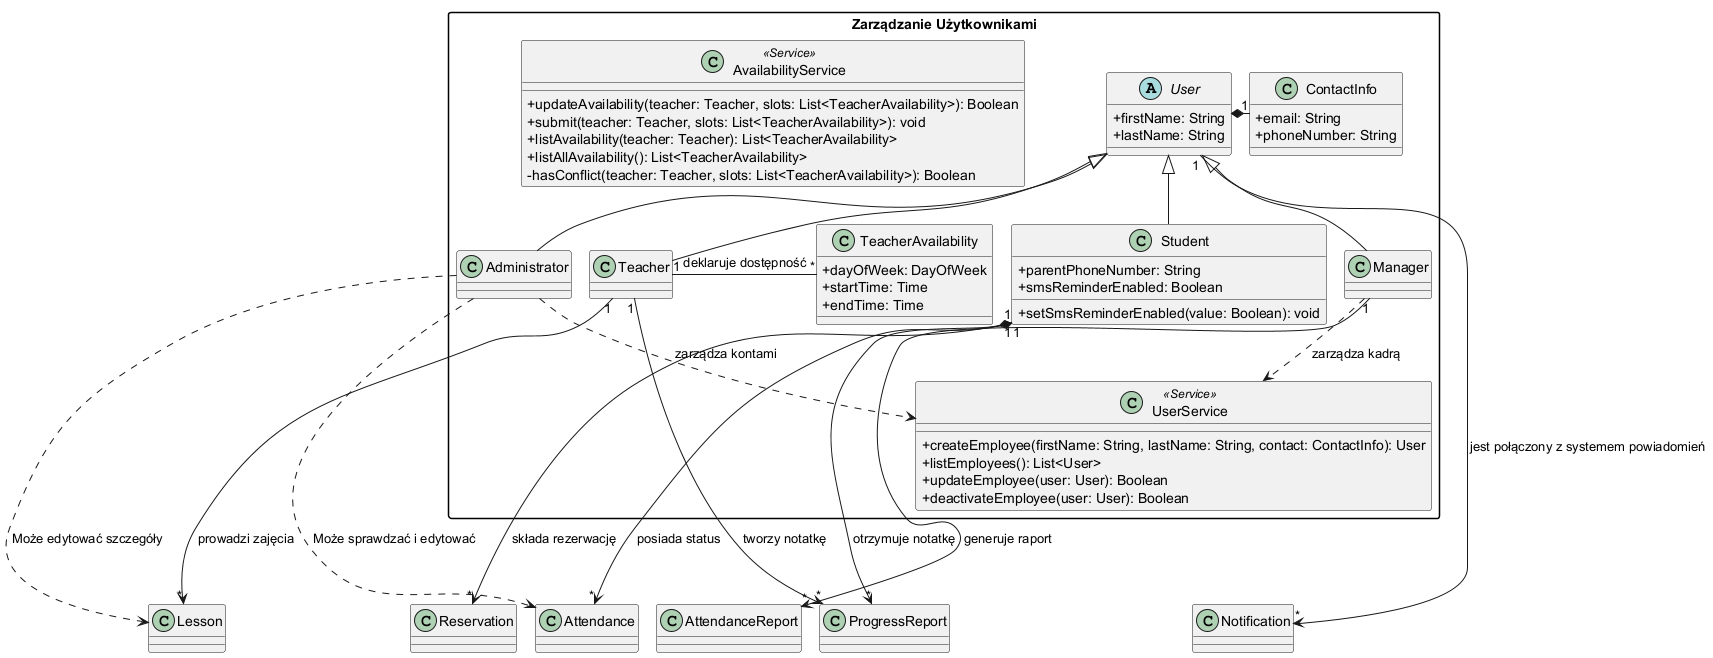

The diagram above was rendered by PlantUML. Its source (embedded in the PNG):
@startuml
!pragma layout smetana
skinparam packageStyle rectangle
skinparam shadowing false
skinparam classAttributeIconSize 0

' Twarde ustawienia czytelności
skinparam linetype ortho
skinparam nodesep 60
skinparam ranksep 80

' --- PAKIET: UŻYTKOWNICY ---
package "Zarządzanie Użytkownikami" {

  abstract class User {
    + firstName: String
    + lastName: String
  }
  
  class ContactInfo{
    + email: String
    + phoneNumber: String
  }

  class Student {
    + parentPhoneNumber: String
    + smsReminderEnabled: Boolean
    + setSmsReminderEnabled(value: Boolean): void
  }

  class Teacher
  class Administrator
  class Manager

  class TeacherAvailability {
    + dayOfWeek: DayOfWeek
    + startTime: Time
    + endTime: Time
  }

  class AvailabilityService <<Service>> {
    + updateAvailability(teacher: Teacher, slots: List<TeacherAvailability>): Boolean
    + submit(teacher: Teacher, slots: List<TeacherAvailability>): void
    + listAvailability(teacher: Teacher): List<TeacherAvailability>
    + listAllAvailability(): List<TeacherAvailability>
    - hasConflict(teacher: Teacher, slots: List<TeacherAvailability>): Boolean
  }

  class UserService <<Service>> {
    + createEmployee(firstName: String, lastName: String, contact: ContactInfo): User
    + listEmployees(): List<User>
    + updateEmployee(user: User): Boolean
    + deactivateEmployee(user: User): Boolean
  }

  User *-right- "1" ContactInfo
  
  User <|-- Student
  User <|-- Teacher
  User <|-- Administrator
  User <|-- Manager

  Teacher "1" -right- "*" TeacherAvailability : deklaruje dostępność >

  Manager ..> UserService : zarządza kadrą >
  Administrator ..> UserService : zarządza kontami >
}

' --- LUŹNE KLASY POMOCNICZE ---
class Lesson
class Reservation
class Attendance
class AttendanceReport
class ProgressReport
class Notification

' Wymuszenie ułożenia klas pomocniczych w jednej poziomej linii za pomocą ukrytych relacji
Lesson -[hidden]right- Reservation
Reservation -[hidden]right- Attendance
Attendance -[hidden]right- AttendanceReport
AttendanceReport -[hidden]right- ProgressReport
ProgressReport -[hidden]right- Notification

' --- RELACJE MIĘDZY MODUŁEM A KLASAMI POMOCNICZYMI ---
' Używamy -down-, aby zepchnąć wszystkie klasy pomocnicze pod pakiet użytkowników

Student "1" *-down-> "*" Reservation : składa rezerwację >
Teacher "1" -down-> "*" Lesson : prowadzi zajęcia >

Student "1" -down-> "*" Attendance : posiada status >
Student "1" -down-> "*" ProgressReport : otrzymuje notatkę >
Teacher "1" -down-> "*" ProgressReport : tworzy notatkę >

Manager "1" -down-> "*" AttendanceReport : generuje raport >
User "1" -down-> "*" Notification : jest połączony z systemem powiadomień

Administrator ..down..> Lesson : Może edytować szczegóły
Administrator ..down..> Attendance : Może sprawdzać i edytować
@enduml